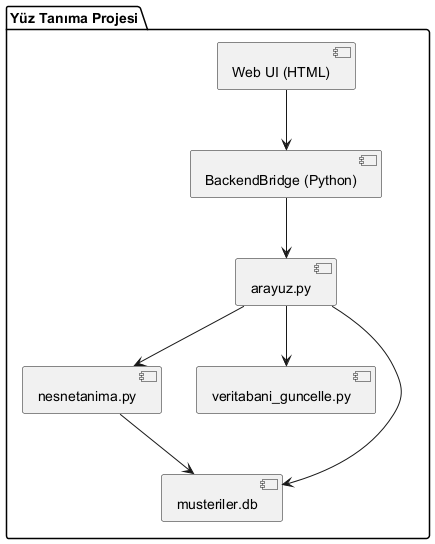

The diagram above was rendered by PlantUML. Its source (embedded in the PNG):
@startuml
package "Yüz Tanıma Projesi" {
  [Web UI (HTML)] --> [BackendBridge (Python)]
  [BackendBridge (Python)] --> [arayuz.py]
  [arayuz.py] --> [nesnetanima.py]
  [arayuz.py] --> [veritabani_guncelle.py]
  [arayuz.py] --> [musteriler.db]
  [nesnetanima.py] --> [musteriler.db]
}
@enduml